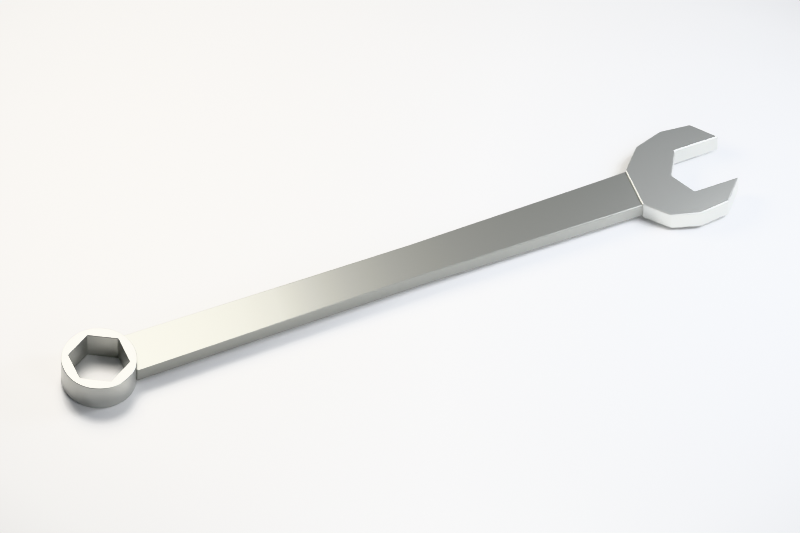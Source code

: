 # Source: working.blend  (saved by Blender 5.2.45; exported with 4.5.12 LTS)
import bpy
from mathutils import Matrix  # noqa: F401  (used for matrix-valued properties, if any)

bpy.ops.wm.read_factory_settings(use_empty=True)
scene = bpy.context.scene
scene.name = 'Scene'

# ---- materials (node trees are filled in below, after node groups)
mat_bright_steel = bpy.data.materials.new('bright steel')
mat_bright_steel.use_backface_culling = True
mat_bright_steel.diffuse_color = (0.4745, 0.4784, 0.4549, 1.0)
mat_ground_steel = bpy.data.materials.new('ground steel')
mat_ground_steel.use_backface_culling = True
mat_ground_steel.diffuse_color = (0.3059, 0.3098, 0.2902, 1.0)
mat_warm_grey_paper = bpy.data.materials.new('Warm grey paper')
mat_warm_grey_paper.diffuse_color = (0.57, 0.56, 0.53, 1.0)

# ---- material node trees
mat_bright_steel.use_nodes = True; mat_bright_steel.node_tree.nodes.clear()
_N = mat_bright_steel.node_tree.nodes; _L = mat_bright_steel.node_tree.links
n0 = _N.new('ShaderNodeBsdfPrincipled'); n0.name = 'Principled BSDF'; n0.location = (10, 300)
n0.inputs[0].default_value = (0.4745, 0.4784, 0.4549, 1.0)
n0.inputs[1].default_value = 0.78
n0.inputs[2].default_value = 0.33
n0.inputs[10].default_value = 0.005
n1 = _N.new('ShaderNodeOutputMaterial'); n1.name = 'Material Output'; n1.location = (300, 300)
_L.new(n0.outputs[0], n1.inputs[0])
n1.is_active_output = True
mat_ground_steel.use_nodes = True; mat_ground_steel.node_tree.nodes.clear()
_N = mat_ground_steel.node_tree.nodes; _L = mat_ground_steel.node_tree.links
n0 = _N.new('ShaderNodeBsdfPrincipled'); n0.name = 'Principled BSDF'; n0.location = (10, 300)
n0.inputs[0].default_value = (0.3059, 0.3098, 0.2902, 1.0)
n0.inputs[1].default_value = 0.8
n0.inputs[2].default_value = 0.43
n0.inputs[10].default_value = 0.005
n1 = _N.new('ShaderNodeOutputMaterial'); n1.name = 'Material Output'; n1.location = (300, 300)
_L.new(n0.outputs[0], n1.inputs[0])
n1.is_active_output = True
mat_warm_grey_paper.use_nodes = True; mat_warm_grey_paper.node_tree.nodes.clear()
_N = mat_warm_grey_paper.node_tree.nodes; _L = mat_warm_grey_paper.node_tree.links
n0 = _N.new('ShaderNodeBsdfPrincipled'); n0.name = 'Principled BSDF'; n0.location = (-200, 100)
n0.inputs[10].default_value = 0.005
n1 = _N.new('ShaderNodeOutputMaterial'); n1.name = 'Material Output'; n1.location = (200, 100)
_L.new(n0.outputs[0], n1.inputs[0])
n1.is_active_output = True

# ---- world
world_soft_studio_ambient = bpy.data.worlds.new('Soft studio ambient'); scene.world = world_soft_studio_ambient
world_soft_studio_ambient.use_nodes = True; world_soft_studio_ambient.node_tree.nodes.clear()
_N = world_soft_studio_ambient.node_tree.nodes; _L = world_soft_studio_ambient.node_tree.links
n0 = _N.new('ShaderNodeBackground'); n0.name = 'Background'; n0.location = (-200, 100)
n0.inputs[0].default_value = (0.79, 0.85, 0.94, 1.0)
n0.inputs[1].default_value = 0.32
n1 = _N.new('ShaderNodeOutputWorld'); n1.name = 'World Output'; n1.location = (200, 100)
_L.new(n0.outputs[0], n1.inputs[0])
n1.is_active_output = True

# ---- cameras
cam_camera = bpy.data.cameras.new('Camera')
cam_camera.type = 'ORTHO'
cam_camera.clip_start = 0.001
cam_camera.ortho_scale = 0.3121

# ---- lights
light_area = bpy.data.lights.new('Area', 'AREA')
light_area.color = (1.0, 0.96, 0.9)
light_area.energy = 1.8
light_area.shape = 'DISK'
light_area.size = 0.15
light_area.size_y = 1.0
light_area_001 = bpy.data.lights.new('Area.001', 'AREA')
light_area_001.color = (0.91, 0.94, 1.0)
light_area_001.energy = 1.0
light_area_001.shape = 'DISK'
light_area_001.size = 0.1
light_area_001.size_y = 1.0
light_area_002 = bpy.data.lights.new('Area.002', 'AREA')
light_area_002.energy = 0.5
light_area_002.shape = 'DISK'
light_area_002.size = 0.12
light_area_002.size_y = 1.0

# ---- meshes
me_ring_end = bpy.data.meshes.new('Ring end')
me_ring_end.from_pydata([(-0.01152, 0.005448, -0.0065), (-0.01239, 0.006622, -0.0065), (-0.009452, 0.003382, -0.0065), (-0.008278, 0.002511, -0.0065), (-0.01054, 0.004364, -0.0065), (-0.01314, 0.007876, -0.0065), (-0.01377, 0.009198, -0.0065), (-0.01426, 0.01057, -0.0065), (-0.01461, 0.01199, -0.0065), (-0.01483, 0.01344, -0.0065), (-0.007024, 0.001759, -0.0065), (-0.005702, 0.001134, -0.0065), (-0.004325, 0.0006416, -0.0065), (-0.006062, 0.0044, -0.0065), (-0.002907, 0.0002863, -0.0065), (-0.00146, 7.175e-05, -0.0065), (-0.01152, 0.005448, 0.0065), (-0.01239, 0.006622, 0.0065), (-0.009452, 0.003382, 0.0065), (-0.008278, 0.002511, 0.0065), (-0.01054, 0.004364, 0.0065), (-0.01314, 0.007876, 0.0065), (-0.01377, 0.009198, 0.0065), (-0.01426, 0.01057, 0.0065), (-0.01461, 0.01199, 0.0065), (-0.01483, 0.01344, 0.0065), (-0.007024, 0.001759, 0.0065), (-0.005702, 0.001134, 0.0065), (-0.004325, 0.0006416, 0.0065), (-0.006062, 0.0044, 0.0065), (-0.002907, 0.0002863, 0.0065), (-0.00146, 7.175e-05, 0.0065), (-0.0149, 0.0149, -0.0065), (-0.01483, 0.01636, -0.0065), (-0.01461, 0.01781, -0.0065), (-0.01212, 0.0149, -0.0065), (-0.01426, 0.01923, -0.0065), (-0.01377, 0.0206, -0.0065), (-0.01314, 0.02192, -0.0065), (-0.01239, 0.02318, -0.0065), (-0.01152, 0.02435, -0.0065), (-0.01054, 0.02544, -0.0065), (-0.009452, 0.02642, -0.0065), (-0.008278, 0.02729, -0.0065), (-0.006062, 0.0254, -0.0065), (-0.007024, 0.02804, -0.0065), (-0.005702, 0.02867, -0.0065), (-0.004325, 0.02916, -0.0065), (-0.002907, 0.02951, -0.0065), (-0.00146, 0.02973, -0.0065), (-0.0149, 0.0149, 0.0065), (-0.01483, 0.01636, 0.0065), (-0.01461, 0.01781, 0.0065), (-0.01212, 0.0149, 0.0065), (-0.01426, 0.01923, 0.0065), (-0.01377, 0.0206, 0.0065), (-0.01314, 0.02192, 0.0065), (-0.01239, 0.02318, 0.0065), (-0.01152, 0.02435, 0.0065), (-0.01054, 0.02544, 0.0065), (-0.009452, 0.02642, 0.0065), (-0.008278, 0.02729, 0.0065), (-0.006062, 0.0254, 0.0065), (-0.007024, 0.02804, 0.0065), (-0.005702, 0.02867, 0.0065), (-0.004325, 0.02916, 0.0065), (-0.002907, 0.02951, 0.0065), (-0.00146, 0.02973, 0.0065), (0.0, 0.0, -0.0065), (0.00146, 7.175e-05, -0.0065), (0.002907, 0.0002863, -0.0065), (0.004325, 0.0006416, -0.0065), (0.005702, 0.001134, -0.0065), (0.007024, 0.001759, -0.0065), (0.006062, 0.0044, -0.0065), (0.008278, 0.002511, -0.0065), (0.009452, 0.003382, -0.0065), (0.01054, 0.004364, -0.0065), (0.01152, 0.005448, -0.0065), (0.01239, 0.006622, -0.0065), (0.01314, 0.007876, -0.0065), (0.01377, 0.009198, -0.0065), (0.01426, 0.01057, -0.0065), (0.01461, 0.01199, -0.0065), (0.01483, 0.01344, -0.0065), (0.0, 0.0, 0.0065), (0.00146, 7.175e-05, 0.0065), (0.002907, 0.0002863, 0.0065), (0.004325, 0.0006416, 0.0065), (0.005702, 0.001134, 0.0065), (0.007024, 0.001759, 0.0065), (0.006062, 0.0044, 0.0065), (0.008278, 0.002511, 0.0065), (0.009452, 0.003382, 0.0065), (0.01054, 0.004364, 0.0065), (0.01152, 0.005448, 0.0065), (0.01239, 0.006622, 0.0065), (0.01314, 0.007876, 0.0065), (0.01377, 0.009198, 0.0065), (0.01426, 0.01057, 0.0065), (0.01461, 0.01199, 0.0065), (0.01483, 0.01344, 0.0065), (0.0, 0.0298, -0.0065), (0.00146, 0.02973, -0.0065), (0.002907, 0.02951, -0.0065), (0.006062, 0.0254, -0.0065), (0.004325, 0.02916, -0.0065), (0.005702, 0.02867, -0.0065), (0.007024, 0.02804, -0.0065), (0.01212, 0.0149, -0.0065), (0.0149, 0.0149, -0.0065), (0.01483, 0.01636, -0.0065), (0.01461, 0.01781, -0.0065), (0.01426, 0.01923, -0.0065), (0.01377, 0.0206, -0.0065), (0.01314, 0.02192, -0.0065), (0.01054, 0.02544, -0.0065), (0.008278, 0.02729, -0.0065), (0.009452, 0.02642, -0.0065), (0.01239, 0.02318, -0.0065), (0.01152, 0.02435, -0.0065), (0.0, 0.0298, 0.0065), (0.00146, 0.02973, 0.0065), (0.002907, 0.02951, 0.0065), (0.006062, 0.0254, 0.0065), (0.004325, 0.02916, 0.0065), (0.005702, 0.02867, 0.0065), (0.007024, 0.02804, 0.0065), (0.01212, 0.0149, 0.0065), (0.0149, 0.0149, 0.0065), (0.01483, 0.01636, 0.0065), (0.01461, 0.01781, 0.0065), (0.01426, 0.01923, 0.0065), (0.01377, 0.0206, 0.0065), (0.01314, 0.02192, 0.0065), (0.01054, 0.02544, 0.0065), (0.008278, 0.02729, 0.0065), (0.009452, 0.02642, 0.0065), (0.01239, 0.02318, 0.0065), (0.01152, 0.02435, 0.0065)], [], [(2, 13, 3), (1, 13, 0), (0, 13, 4), (1, 5, 13), (13, 5, 6), (4, 13, 2), (16, 0, 4), (17, 1, 0), (18, 2, 3), (19, 3, 10), (20, 4, 2), (35, 6, 7), (35, 7, 8), (35, 8, 9), (35, 9, 32), (13, 6, 35), (22, 6, 5), (23, 7, 6), (21, 5, 1), (24, 8, 7), (25, 9, 8), (50, 32, 9), (29, 13, 35), (3, 13, 10), (10, 13, 11), (12, 13, 14), (11, 13, 12), (14, 13, 15), (15, 13, 68), (26, 10, 11), (27, 11, 12), (28, 12, 14), (30, 14, 15), (31, 15, 68), (17, 21, 1), (16, 17, 0), (18, 20, 2), (19, 18, 3), (20, 16, 4), (18, 19, 29), (17, 16, 29), (16, 20, 29), (17, 29, 21), (29, 22, 21), (20, 18, 29), (21, 22, 5), (23, 24, 7), (22, 23, 6), (24, 25, 8), (25, 50, 9), (53, 29, 35), (53, 23, 22), (53, 24, 23), (53, 25, 24), (53, 50, 25), (29, 53, 22), (27, 26, 11), (26, 19, 10), (28, 27, 12), (30, 28, 14), (31, 30, 15), (85, 31, 68), (29, 91, 13), (19, 26, 29), (26, 27, 29), (28, 30, 29), (27, 28, 29), (30, 31, 29), (31, 85, 29), (35, 32, 33), (35, 33, 34), (35, 34, 36), (35, 36, 37), (35, 37, 38), (35, 38, 39), (35, 39, 44), (51, 33, 32), (52, 34, 33), (54, 36, 34), (55, 37, 36), (56, 38, 37), (53, 35, 44), (44, 39, 40), (44, 40, 41), (44, 41, 42), (44, 42, 43), (57, 39, 38), (58, 40, 39), (59, 41, 40), (60, 42, 41), (61, 43, 42), (44, 43, 45), (44, 45, 46), (44, 46, 47), (44, 47, 48), (44, 48, 49), (44, 49, 102), (63, 45, 43), (64, 46, 45), (65, 47, 46), (62, 44, 105), (66, 48, 47), (67, 49, 48), (121, 102, 49), (50, 51, 32), (51, 52, 33), (52, 54, 34), (54, 55, 36), (55, 56, 37), (56, 57, 38), (62, 53, 44), (53, 51, 50), (53, 52, 51), (53, 54, 52), (53, 55, 54), (53, 56, 55), (53, 57, 56), (53, 62, 57), (57, 58, 39), (58, 59, 40), (59, 60, 41), (60, 61, 42), (61, 63, 43), (62, 58, 57), (62, 59, 58), (62, 60, 59), (62, 61, 60), (63, 64, 45), (64, 65, 46), (65, 66, 47), (66, 67, 48), (67, 121, 49), (62, 63, 61), (62, 64, 63), (62, 65, 64), (62, 66, 65), (62, 67, 66), (62, 121, 67), (68, 13, 74), (68, 74, 69), (69, 74, 70), (70, 74, 71), (71, 74, 72), (72, 74, 73), (73, 74, 75), (85, 68, 69), (86, 69, 70), (87, 70, 71), (91, 74, 13), (88, 71, 72), (89, 72, 73), (90, 73, 75), (75, 74, 76), (76, 74, 77), (77, 74, 78), (78, 74, 79), (79, 74, 80), (92, 75, 76), (93, 76, 77), (94, 77, 78), (95, 78, 79), (96, 79, 80), (80, 74, 109), (80, 109, 81), (81, 109, 82), (82, 109, 83), (83, 109, 84), (84, 109, 110), (128, 109, 74), (97, 80, 81), (98, 81, 82), (99, 82, 83), (100, 83, 84), (101, 84, 110), (86, 85, 69), (87, 86, 70), (88, 87, 71), (89, 88, 72), (90, 89, 73), (85, 91, 29), (85, 86, 91), (86, 87, 91), (87, 88, 91), (88, 89, 91), (89, 90, 91), (90, 92, 91), (92, 90, 75), (93, 92, 76), (94, 93, 77), (95, 94, 78), (96, 95, 79), (92, 93, 91), (93, 94, 91), (94, 95, 91), (95, 96, 91), (96, 97, 91), (91, 128, 74), (97, 96, 80), (98, 97, 81), (99, 98, 82), (100, 99, 83), (101, 100, 84), (129, 101, 110), (97, 128, 91), (97, 98, 128), (98, 99, 128), (99, 100, 128), (100, 101, 128), (101, 129, 128), (44, 102, 105), (105, 102, 103), (105, 103, 104), (105, 106, 107), (105, 104, 106), (105, 107, 108), (105, 108, 117), (122, 103, 102), (123, 104, 103), (125, 106, 104), (126, 107, 106), (127, 108, 107), (105, 115, 109), (109, 111, 110), (109, 112, 111), (109, 113, 112), (109, 114, 113), (109, 115, 114), (124, 105, 109), (129, 110, 111), (130, 111, 112), (131, 112, 113), (134, 115, 119), (132, 113, 114), (133, 114, 115), (105, 118, 116), (105, 119, 115), (105, 116, 120), (105, 120, 119), (105, 117, 118), (135, 116, 118), (136, 117, 108), (137, 118, 117), (138, 119, 120), (139, 120, 116), (124, 62, 105), (121, 122, 102), (122, 123, 103), (123, 125, 104), (125, 126, 106), (127, 136, 108), (126, 127, 107), (62, 124, 121), (124, 122, 121), (124, 123, 122), (124, 126, 125), (124, 125, 123), (124, 127, 126), (124, 136, 127), (128, 124, 109), (130, 129, 111), (131, 130, 112), (133, 132, 114), (132, 131, 113), (134, 133, 115), (124, 128, 134), (128, 129, 130), (128, 130, 131), (128, 131, 132), (128, 132, 133), (128, 133, 134), (135, 139, 116), (136, 137, 117), (137, 135, 118), (139, 138, 120), (138, 134, 119), (124, 135, 137), (124, 134, 138), (124, 139, 135), (124, 138, 139), (124, 137, 136)])
me_ring_end.materials.append(mat_bright_steel)
me_ring_end.update()
me_shank = bpy.data.meshes.new('Shank')
me_shank.from_pydata([(-0.008925, 0.02712, -0.0034), (-0.008925, 0.02712, 0.0034), (-0.007854, 0.1484, -0.0034), (-0.008925, 0.2435, -0.0034), (-0.007854, 0.1484, 0.0034), (-0.008925, 0.2435, 0.0034), (0.008925, 0.02712, -0.0034), (0.008925, 0.02712, 0.0034), (0.007854, 0.1484, -0.0034), (0.008925, 0.2435, -0.0034), (0.007854, 0.1484, 0.0034), (0.008925, 0.2435, 0.0034)], [], [(4, 2, 0), (2, 6, 0), (1, 0, 6), (1, 4, 0), (4, 1, 7), (5, 3, 2), (8, 2, 3), (4, 5, 2), (10, 5, 4), (5, 11, 3), (2, 8, 6), (7, 6, 8), (7, 1, 6), (4, 7, 10), (10, 7, 8), (8, 3, 9), (11, 9, 3), (10, 8, 9), (10, 11, 5), (11, 10, 9)])
me_shank.materials.append(mat_ground_steel)
me_shank.update()
me_open_jaw = bpy.data.meshes.new('Open jaw')
me_open_jaw.from_pydata([(-0.01806, 0.2484, -0.00425), (-0.0215, 0.2596, -0.00425), (-0.008925, 0.2402, -0.00425), (-0.01806, 0.2484, 0.00425), (-0.0215, 0.2596, 0.00425), (-0.008925, 0.2402, 0.00425), (-0.02021, 0.2718, -0.00425), (-0.0105, 0.2615, -0.00425), (-0.0105, 0.28, -0.00425), (-0.02021, 0.2718, 0.00425), (-0.0105, 0.2615, 0.00425), (-0.0105, 0.28, 0.00425), (0.008925, 0.2402, -0.00425), (0.0, 0.2559, -0.00425), (0.01806, 0.2484, -0.00425), (0.0215, 0.2596, -0.00425), (0.008925, 0.2402, 0.00425), (0.0, 0.2559, 0.00425), (0.01806, 0.2484, 0.00425), (0.0215, 0.2596, 0.00425), (0.0105, 0.2615, -0.00425), (0.0105, 0.28, -0.00425), (0.02021, 0.2718, -0.00425), (0.0105, 0.2615, 0.00425), (0.0105, 0.28, 0.00425), (0.02021, 0.2718, 0.00425)], [], [(3, 0, 2), (7, 0, 1), (4, 1, 0), (13, 2, 0), (5, 2, 12), (13, 0, 7), (17, 13, 7), (5, 3, 2), (3, 4, 0), (10, 4, 3), (17, 3, 5), (10, 17, 7), (17, 10, 3), (7, 1, 6), (9, 6, 1), (7, 6, 8), (11, 8, 6), (10, 7, 8), (4, 9, 1), (10, 9, 4), (9, 11, 6), (10, 11, 9), (11, 10, 8), (13, 12, 2), (14, 12, 13), (14, 13, 20), (23, 20, 13), (16, 12, 14), (14, 20, 15), (18, 14, 15), (16, 5, 12), (17, 5, 16), (18, 17, 16), (17, 23, 13), (18, 23, 17), (18, 16, 14), (19, 18, 15), (18, 19, 23), (24, 21, 20), (15, 20, 22), (19, 15, 22), (22, 20, 21), (25, 22, 21), (23, 24, 20), (25, 19, 22), (19, 25, 23), (24, 25, 21), (25, 24, 23)])
me_open_jaw.materials.append(mat_bright_steel)
me_open_jaw.update()
me_plane = bpy.data.meshes.new('Plane')
me_plane.from_pydata([(-2.0, -2.0, 0.0), (2.0, -2.0, 0.0), (-2.0, 2.0, 0.0), (2.0, 2.0, 0.0)], [], [(0, 1, 3, 2)])
_uv = me_plane.uv_layers.new(name='UVMap')
_uv.uv.foreach_set('vector', [0.0, 0.0, 1.0, 0.0, 1.0, 1.0, 0.0, 1.0])
me_plane.materials.append(mat_warm_grey_paper)
me_plane.update()

# ---- objects
ob_ring_end = bpy.data.objects.new('Ring end', me_ring_end)
ob_shank = bpy.data.objects.new('Shank', me_shank)
ob_open_jaw = bpy.data.objects.new('Open jaw', me_open_jaw)
ob_studio_floor = bpy.data.objects.new('Studio floor', me_plane)
ob_large_key = bpy.data.objects.new('Large key', light_area)
ob_grip_highlight = bpy.data.objects.new('Grip highlight', light_area_001)
ob_front_fill = bpy.data.objects.new('Front fill', light_area_002)
ob_camera = bpy.data.objects.new('Camera', cam_camera)

# ---- transforms, parenting, visibility, modifiers, constraints
ob_ring_end.location = (0.0, 0.0, 0.0)
ob_ring_end.rotation_mode = 'QUATERNION'
ob_ring_end.rotation_quaternion = (1.0, 0.0, 0.0, 0.0)
_m = ob_ring_end.modifiers.new('Edge highlight', 'BEVEL')
_m.width = 0.00045
_m.width_pct = 0.00045
_m.segments = 3
_m = ob_ring_end.modifiers.new('Face normals', 'WEIGHTED_NORMAL')
ob_shank.location = (0.0, 0.0, 0.0)
ob_shank.rotation_mode = 'QUATERNION'
ob_shank.rotation_quaternion = (1.0, 0.0, 0.0, 0.0)
_m = ob_shank.modifiers.new('Edge highlight', 'BEVEL')
_m.width = 0.00045
_m.width_pct = 0.00045
_m.segments = 3
_m = ob_shank.modifiers.new('Face normals', 'WEIGHTED_NORMAL')
ob_open_jaw.location = (0.0, 0.0, 0.0)
ob_open_jaw.rotation_mode = 'QUATERNION'
ob_open_jaw.rotation_quaternion = (1.0, 0.0, 0.0, 0.0)
_m = ob_open_jaw.modifiers.new('Edge highlight', 'BEVEL')
_m.width = 0.00045
_m.width_pct = 0.00045
_m.segments = 3
_m = ob_open_jaw.modifiers.new('Face normals', 'WEIGHTED_NORMAL')
ob_studio_floor.location = (0.0, 0.14, -0.00665)
ob_large_key.location = (-0.12, 0.05, 0.2)
ob_large_key.rotation_euler = (0.6435, 1.686e-08, -0.9273)
ob_grip_highlight.location = (0.05, 0.31, 0.12)
ob_grip_highlight.rotation_euler = (0.9755, -2.42e-08, 2.856)
ob_front_fill.location = (0.2, 0.11, 0.12)
ob_front_fill.rotation_euler = (1.035, 1.336e-07, 1.422)
ob_camera.location = (0.1873, 0.06553, 0.2738)
ob_camera.rotation_euler = (0.6401, -3.96e-08, 1.185)

# ---- collection membership
scene.collection.objects.link(ob_ring_end)
scene.collection.objects.link(ob_shank)
scene.collection.objects.link(ob_open_jaw)
scene.collection.objects.link(ob_studio_floor)
scene.collection.objects.link(ob_large_key)
scene.collection.objects.link(ob_grip_highlight)
scene.collection.objects.link(ob_front_fill)
scene.collection.objects.link(ob_camera)

# ---- scene / render settings (as saved in the file)
scene.camera = ob_camera
scene.frame_start = 1; scene.frame_end = 250; scene.frame_set(1)
scene.render.engine = 'CYCLES'
scene.render.resolution_x = 1080
scene.render.resolution_y = 720
scene.render.bake_bias = 0.0
scene.render.bake_samples = 0
scene.render.compositor_device = 'GPU'
scene.cycles.samples = 20
scene.eevee.use_volume_custom_range = False
scene.eevee.fast_gi_thickness_near = 0.1
scene.eevee.fast_gi_thickness_far = 0.0
scene.eevee.ray_tracing_options.screen_trace_thickness = 0.1
scene.view_settings.view_transform = 'Khronos PBR Neutral'
scene.view_settings.exposure = -0.85
bpy.context.view_layer.update()
